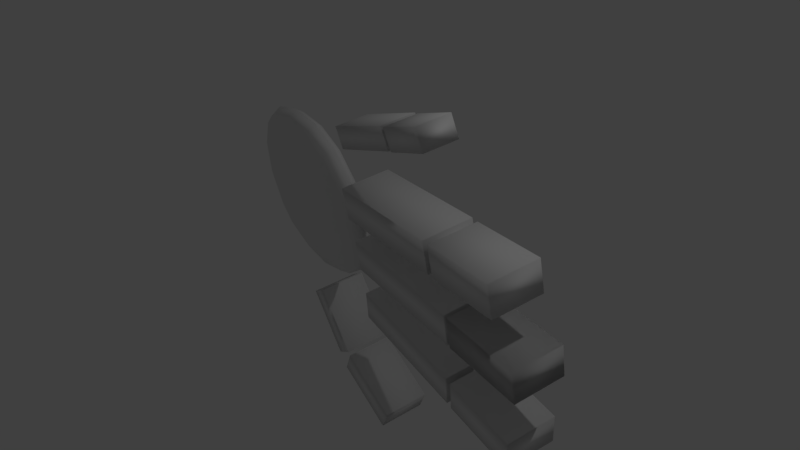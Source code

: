 # Source: Why_no_work2_.blend  (saved by Blender 2.79.0; exported with 4.5.12 LTS)
import bpy
from mathutils import Matrix  # noqa: F401  (used for matrix-valued properties, if any)

bpy.ops.wm.read_factory_settings(use_empty=True)
scene = bpy.context.scene
scene.name = 'Scene'

# ---- collections
col_collection_1 = bpy.data.collections.new('Collection 1'); scene.collection.children.link(col_collection_1)

# ---- materials (node trees are filled in below, after node groups)
mat_material = bpy.data.materials.new('Material')
mat_material.alpha_threshold = 0.0
mat_material.use_transparent_shadow = False
mat_material.roughness = 0.5
mat_material.line_color = (0.0, 0.0, 0.0, 1.0)
mat_material_001 = bpy.data.materials.new('Material.001')
mat_material_001.alpha_threshold = 0.0
mat_material_001.use_transparent_shadow = False
mat_material_001.roughness = 0.5
mat_material_001.line_color = (0.0, 0.0, 0.0, 1.0)
mat_material_002 = bpy.data.materials.new('Material.002')
mat_material_002.alpha_threshold = 0.0
mat_material_002.use_transparent_shadow = False
mat_material_002.roughness = 0.5
mat_material_002.line_color = (0.0, 0.0, 0.0, 1.0)
mat_material_004 = bpy.data.materials.new('Material.004')
mat_material_004.alpha_threshold = 0.0
mat_material_004.use_transparent_shadow = False
mat_material_004.roughness = 0.5
mat_material_004.line_color = (0.0, 0.0, 0.0, 1.0)
mat_material_003 = bpy.data.materials.new('Material.003')
mat_material_003.alpha_threshold = 0.0
mat_material_003.use_transparent_shadow = False
mat_material_003.roughness = 0.5
mat_material_003.line_color = (0.0, 0.0, 0.0, 1.0)
mat_material_006 = bpy.data.materials.new('Material.006')
mat_material_006.alpha_threshold = 0.0
mat_material_006.use_transparent_shadow = False
mat_material_006.roughness = 0.5
mat_material_006.line_color = (0.0, 0.0, 0.0, 1.0)
mat_material_005 = bpy.data.materials.new('Material.005')
mat_material_005.alpha_threshold = 0.0
mat_material_005.use_transparent_shadow = False
mat_material_005.roughness = 0.5
mat_material_005.line_color = (0.0, 0.0, 0.0, 1.0)
mat_material_008 = bpy.data.materials.new('Material.008')
mat_material_008.alpha_threshold = 0.0
mat_material_008.use_transparent_shadow = False
mat_material_008.roughness = 0.5
mat_material_008.line_color = (0.0, 0.0, 0.0, 1.0)
mat_material_007 = bpy.data.materials.new('Material.007')
mat_material_007.alpha_threshold = 0.0
mat_material_007.use_transparent_shadow = False
mat_material_007.roughness = 0.5
mat_material_007.line_color = (0.0, 0.0, 0.0, 1.0)
mat_material_010 = bpy.data.materials.new('Material.010')
mat_material_010.alpha_threshold = 0.0
mat_material_010.use_transparent_shadow = False
mat_material_010.roughness = 0.5
mat_material_010.line_color = (0.0, 0.0, 0.0, 1.0)
mat_material_009 = bpy.data.materials.new('Material.009')
mat_material_009.alpha_threshold = 0.0
mat_material_009.use_transparent_shadow = False
mat_material_009.roughness = 0.5
mat_material_009.line_color = (0.0, 0.0, 0.0, 1.0)

# ---- material node trees

# ---- world
world_world = bpy.data.worlds.new('World'); scene.world = world_world
world_world.color = (0.05088, 0.05088, 0.05088)
world_world.use_sun_shadow = False
world_world.sun_shadow_jitter_overblur = 0.0
world_world.cycles.sampling_method = 'MANUAL'

# ---- cameras
cam_camera = bpy.data.cameras.new('Camera')
cam_camera.clip_end = 100.0
cam_camera.lens = 35.0
cam_camera.sensor_width = 32.0
cam_camera.sensor_height = 18.0
cam_camera.ortho_scale = 7.314
cam_camera.dof.focus_distance = 0.0
cam_camera.dof.aperture_fstop = 128.0

# ---- lights
light_lamp = bpy.data.lights.new('Lamp', 'POINT')
light_lamp.transmission_factor = 0.0
light_lamp.cutoff_distance = 30.0
light_lamp.energy = 100.0
light_lamp.shadow_buffer_clip_start = 1.001
light_lamp.shadow_soft_size = 0.1
light_lamp.shadow_maximum_resolution = 0.006
light_lamp.use_absolute_resolution = True

# ---- meshes
me_cube = bpy.data.meshes.new('Cube')
me_cube.from_pydata([(1.0, 1.0, -1.0), (1.0, -1.0, -1.0), (-1.0, -1.0, -1.0), (-1.0, 1.0, -1.0), (1.0, 1.0, 1.0), (1.0, -1.0, 1.0), (-1.0, -1.0, 1.0), (-1.0, 1.0, 1.0)], [], [(0, 1, 2, 3), (4, 7, 6, 5), (0, 4, 5, 1), (1, 5, 6, 2), (2, 6, 7, 3), (4, 0, 3, 7)])
me_cube.polygons.foreach_set('use_smooth', [True] * 6)
me_cube.materials.append(mat_material)
me_cube.use_remesh_preserve_volume = False
me_cube.use_remesh_preserve_attributes = False
me_cube.use_mirror_vertex_groups = False
me_cube.update()
me_cube_001 = bpy.data.meshes.new('Cube.001')
me_cube_001.from_pydata([(1.0, 1.0, -1.0), (1.0, -1.0, -1.0), (-1.0, -1.0, -1.0), (-1.0, 1.0, -1.0), (1.0, 1.0, 1.0), (1.0, -1.0, 1.0), (-1.0, -1.0, 1.0), (-1.0, 1.0, 1.0), (1.0, 1.0, -1.0), (1.0, -1.0, -1.0), (-1.0, -1.0, -1.0), (-1.0, 1.0, -1.0), (1.0, 1.0, 1.0), (1.0, -1.0, 1.0), (-1.0, -1.0, 1.0), (-1.0, 1.0, 1.0)], [], [(0, 3, 2, 1), (4, 5, 6, 7), (0, 1, 5, 4), (1, 2, 6, 5), (2, 3, 7, 6), (4, 7, 3, 0), (8, 9, 10, 11), (12, 15, 14, 13), (8, 12, 13, 9), (9, 13, 14, 10), (10, 14, 15, 11), (12, 8, 11, 15)])
me_cube_001.polygons.foreach_set('use_smooth', [True] * 12)
me_cube_001.materials.append(mat_material_001)
me_cube_001.use_remesh_preserve_volume = False
me_cube_001.use_remesh_preserve_attributes = False
me_cube_001.use_mirror_vertex_groups = False
me_cube_001.update()
me_cube_002 = bpy.data.meshes.new('Cube.002')
me_cube_002.from_pydata([(1.0, 1.0, -1.0), (1.0, -1.0, -1.0), (-1.0, -1.0, -1.0), (-1.0, 1.0, -1.0), (1.0, 1.0, 1.0), (1.0, -1.0, 1.0), (-1.0, -1.0, 1.0), (-1.0, 1.0, 1.0)], [], [(0, 1, 2, 3), (4, 7, 6, 5), (0, 4, 5, 1), (1, 5, 6, 2), (2, 6, 7, 3), (4, 0, 3, 7)])
me_cube_002.polygons.foreach_set('use_smooth', [True] * 6)
me_cube_002.materials.append(mat_material_002)
me_cube_002.use_remesh_preserve_volume = False
me_cube_002.use_remesh_preserve_attributes = False
me_cube_002.use_mirror_vertex_groups = False
me_cube_002.update()
me_cube_004 = bpy.data.meshes.new('Cube.004')
me_cube_004.from_pydata([(1.0, 1.0, -1.0), (1.0, -1.0, -1.0), (-1.0, -1.0, -1.0), (-1.0, 1.0, -1.0), (1.0, 1.0, 1.0), (1.0, -1.0, 1.0), (-1.0, -1.0, 1.0), (-1.0, 1.0, 1.0)], [], [(0, 1, 2, 3), (4, 7, 6, 5), (0, 4, 5, 1), (1, 5, 6, 2), (2, 6, 7, 3), (4, 0, 3, 7)])
me_cube_004.polygons.foreach_set('use_smooth', [True] * 6)
me_cube_004.materials.append(mat_material_004)
me_cube_004.use_remesh_preserve_volume = False
me_cube_004.use_remesh_preserve_attributes = False
me_cube_004.use_mirror_vertex_groups = False
me_cube_004.update()
me_cube_003 = bpy.data.meshes.new('Cube.003')
me_cube_003.from_pydata([(1.0, 1.0, -1.0), (1.0, -1.0, -1.0), (-1.0, -1.0, -1.0), (-1.0, 1.0, -1.0), (1.0, 1.0, 1.0), (1.0, -1.0, 1.0), (-1.0, -1.0, 1.0), (-1.0, 1.0, 1.0)], [], [(0, 1, 2, 3), (4, 7, 6, 5), (0, 4, 5, 1), (1, 5, 6, 2), (2, 6, 7, 3), (4, 0, 3, 7)])
me_cube_003.polygons.foreach_set('use_smooth', [True] * 6)
me_cube_003.materials.append(mat_material_003)
me_cube_003.use_remesh_preserve_volume = False
me_cube_003.use_remesh_preserve_attributes = False
me_cube_003.use_mirror_vertex_groups = False
me_cube_003.update()
me_cube_006 = bpy.data.meshes.new('Cube.006')
me_cube_006.from_pydata([(1.0, 1.0, -1.0), (1.0, -1.0, -1.0), (-1.0, -1.0, -1.0), (-1.0, 1.0, -1.0), (1.0, 1.0, 1.0), (1.0, -1.0, 1.0), (-1.0, -1.0, 1.0), (-1.0, 1.0, 1.0)], [], [(0, 1, 2, 3), (4, 7, 6, 5), (0, 4, 5, 1), (1, 5, 6, 2), (2, 6, 7, 3), (4, 0, 3, 7)])
me_cube_006.polygons.foreach_set('use_smooth', [True] * 6)
me_cube_006.materials.append(mat_material_006)
me_cube_006.use_remesh_preserve_volume = False
me_cube_006.use_remesh_preserve_attributes = False
me_cube_006.use_mirror_vertex_groups = False
me_cube_006.update()
me_cube_005 = bpy.data.meshes.new('Cube.005')
me_cube_005.from_pydata([(1.0, 1.0, -1.0), (1.0, -1.0, -1.0), (-1.0, -1.0, -1.0), (-1.0, 1.0, -1.0), (1.0, 1.0, 1.0), (1.0, -1.0, 1.0), (-1.0, -1.0, 1.0), (-1.0, 1.0, 1.0)], [], [(0, 1, 2, 3), (4, 7, 6, 5), (0, 4, 5, 1), (1, 5, 6, 2), (2, 6, 7, 3), (4, 0, 3, 7)])
me_cube_005.polygons.foreach_set('use_smooth', [True] * 6)
me_cube_005.materials.append(mat_material_005)
me_cube_005.use_remesh_preserve_volume = False
me_cube_005.use_remesh_preserve_attributes = False
me_cube_005.use_mirror_vertex_groups = False
me_cube_005.update()
me_cube_008 = bpy.data.meshes.new('Cube.008')
me_cube_008.from_pydata([(1.0, 1.0, -1.0), (1.0, -1.0, -1.0), (-1.0, -1.0, -1.0), (-1.0, 1.0, -1.0), (1.0, 1.0, 1.0), (1.0, -1.0, 1.0), (-1.0, -1.0, 1.0), (-1.0, 1.0, 1.0)], [], [(0, 1, 2, 3), (4, 7, 6, 5), (0, 4, 5, 1), (1, 5, 6, 2), (2, 6, 7, 3), (4, 0, 3, 7)])
me_cube_008.polygons.foreach_set('use_smooth', [True] * 6)
me_cube_008.materials.append(mat_material_008)
me_cube_008.use_remesh_preserve_volume = False
me_cube_008.use_remesh_preserve_attributes = False
me_cube_008.use_mirror_vertex_groups = False
me_cube_008.update()
me_cube_007 = bpy.data.meshes.new('Cube.007')
me_cube_007.from_pydata([(1.0, 1.0, -1.0), (1.0, -1.0, -1.0), (-1.0, -1.0, -1.0), (-1.0, 1.0, -1.0), (1.0, 1.0, 1.0), (1.0, -1.0, 1.0), (-1.0, -1.0, 1.0), (-1.0, 1.0, 1.0)], [], [(0, 1, 2, 3), (4, 7, 6, 5), (0, 4, 5, 1), (1, 5, 6, 2), (2, 6, 7, 3), (4, 0, 3, 7)])
me_cube_007.polygons.foreach_set('use_smooth', [True] * 6)
me_cube_007.materials.append(mat_material_007)
me_cube_007.use_remesh_preserve_volume = False
me_cube_007.use_remesh_preserve_attributes = False
me_cube_007.use_mirror_vertex_groups = False
me_cube_007.update()
me_cube_010 = bpy.data.meshes.new('Cube.010')
me_cube_010.from_pydata([(1.0, 1.0, -1.0), (1.0, -1.0, -1.0), (-1.0, -1.0, -1.0), (-1.0, 1.0, -1.0), (1.0, 1.0, 1.0), (1.0, -1.0, 1.0), (-1.0, -1.0, 1.0), (-1.0, 1.0, 1.0)], [], [(0, 1, 2, 3), (4, 7, 6, 5), (0, 4, 5, 1), (1, 5, 6, 2), (2, 6, 7, 3), (4, 0, 3, 7)])
me_cube_010.polygons.foreach_set('use_smooth', [True] * 6)
me_cube_010.materials.append(mat_material_010)
me_cube_010.use_remesh_preserve_volume = False
me_cube_010.use_remesh_preserve_attributes = False
me_cube_010.use_mirror_vertex_groups = False
me_cube_010.update()
me_cube_009 = bpy.data.meshes.new('Cube.009')
me_cube_009.from_pydata([(1.0, 1.0, -1.0), (1.0, -1.0, -1.0), (-1.0, -1.0, -1.0), (-1.0, 1.0, -1.0), (1.0, 1.0, 1.0), (1.0, -1.0, 1.0), (-1.0, -1.0, 1.0), (-1.0, 1.0, 1.0)], [], [(0, 1, 2, 3), (4, 7, 6, 5), (0, 4, 5, 1), (1, 5, 6, 2), (2, 6, 7, 3), (4, 0, 3, 7)])
me_cube_009.polygons.foreach_set('use_smooth', [True] * 6)
me_cube_009.materials.append(mat_material_009)
me_cube_009.use_remesh_preserve_volume = False
me_cube_009.use_remesh_preserve_attributes = False
me_cube_009.use_mirror_vertex_groups = False
me_cube_009.update()
arm_armature_008 = bpy.data.armatures.new('Armature.008')  # bones are not reproduced

# ---- objects
ob_armature = bpy.data.objects.new('Armature', arm_armature_008)
ob_cube = bpy.data.objects.new('Cube', me_cube)
ob_lamp = bpy.data.objects.new('Lamp', light_lamp)
ob_camera = bpy.data.objects.new('Camera', cam_camera)
ob_cube_001 = bpy.data.objects.new('Cube.001', me_cube_001)
ob_cube_002 = bpy.data.objects.new('Cube.002', me_cube_002)
ob_cube_004 = bpy.data.objects.new('Cube.004', me_cube_004)
ob_cube_003 = bpy.data.objects.new('Cube.003', me_cube_003)
ob_cube_006 = bpy.data.objects.new('Cube.006', me_cube_006)
ob_cube_005 = bpy.data.objects.new('Cube.005', me_cube_005)
ob_cube_008 = bpy.data.objects.new('Cube.008', me_cube_008)
ob_cube_007 = bpy.data.objects.new('Cube.007', me_cube_007)
ob_cube_010 = bpy.data.objects.new('Cube.010', me_cube_010)
ob_cube_009 = bpy.data.objects.new('Cube.009', me_cube_009)

# ---- transforms, parenting, visibility, modifiers, constraints
ob_armature.location = (1.219, 0.8369, 6.179)
ob_armature.lineart.crease_threshold = 0.0
ob_cube.location = (0.6768, 0.8722, 2.373)
ob_cube.rotation_euler = (-3.093, -1.535, 3.794)
ob_cube.scale = (1.667, 0.3328, 1.495)
ob_cube.lock_rotations_4d = False
ob_cube.empty_display_type = 'ARROWS'
ob_cube.lineart.crease_threshold = 0.0
_m = ob_cube.modifiers.new('Subsurf', 'SUBSURF')
_m.uv_smooth = 'PRESERVE_CORNERS'
_m.quality = 2
_m.show_only_control_edges = False
ob_lamp.location = (-4.901, -0.492, 8.131)
ob_lamp.rotation_euler = (-0.9055, 0.5037, 2.072)
ob_lamp.lock_rotations_4d = False
ob_lamp.empty_display_type = 'ARROWS'
ob_lamp.color = (0.0, 0.0, 0.0, 0.0)
ob_lamp.lineart.crease_threshold = 0.0
ob_camera.location = (-0.819, -5.8, 12.98)
ob_camera.rotation_euler = (-0.4149, -0.5485, 2.089)
ob_camera.lock_rotations_4d = False
ob_camera.empty_display_type = 'ARROWS'
ob_camera.color = (0.0, 0.0, 0.0, 0.0)
ob_camera.display_type = 'WIRE'
ob_camera.lineart.crease_threshold = 0.0
ob_cube_001.location = (0.9381, 1.103, 6.721)
ob_cube_001.rotation_euler = (-0.02532, -1.502, 0.7263)
ob_cube_001.scale = (0.5706, 0.3328, 0.214)
ob_cube_001.lock_rotations_4d = False
ob_cube_001.empty_display_type = 'ARROWS'
ob_cube_001.lineart.crease_threshold = 0.0
ob_cube_002.location = (0.8524, 1.027, 5.134)
ob_cube_002.rotation_euler = (-0.02532, -1.502, 0.7263)
ob_cube_002.scale = (0.9719, 0.3328, 0.2162)
ob_cube_002.lock_rotations_4d = False
ob_cube_002.empty_display_type = 'ARROWS'
ob_cube_002.lineart.crease_threshold = 0.0
ob_cube_004.location = (0.247, 0.5189, 6.531)
ob_cube_004.rotation_euler = (-2.708, -1.567, 3.409)
ob_cube_004.scale = (0.5283, 0.3328, 0.2138)
ob_cube_004.lock_rotations_4d = False
ob_cube_004.empty_display_type = 'ARROWS'
ob_cube_004.lineart.crease_threshold = 0.0
ob_cube_003.location = (0.2427, 0.5118, 5.01)
ob_cube_003.rotation_euler = (-2.708, -1.567, 3.409)
ob_cube_003.scale = (0.9022, 0.3328, 0.216)
ob_cube_003.lock_rotations_4d = False
ob_cube_003.empty_display_type = 'ARROWS'
ob_cube_003.lineart.crease_threshold = 0.0
ob_cube_006.location = (-0.7335, -0.3107, 5.649)
ob_cube_006.rotation_euler = (-3.135, -1.296, 3.836)
ob_cube_006.scale = (0.3543, 0.2232, 0.1434)
ob_cube_006.lock_rotations_4d = False
ob_cube_006.empty_display_type = 'ARROWS'
ob_cube_006.lineart.crease_threshold = 0.0
ob_cube_005.location = (-0.5292, -0.1405, 4.671)
ob_cube_005.rotation_euler = (-3.135, -1.296, 3.836)
ob_cube_005.scale = (0.605, 0.2232, 0.1449)
ob_cube_005.lock_rotations_4d = False
ob_cube_005.empty_display_type = 'ARROWS'
ob_cube_005.lineart.crease_threshold = 0.0
ob_cube_008.location = (1.759, 1.795, 6.492)
ob_cube_008.rotation_euler = (-0.009367, -1.385, 0.7102)
ob_cube_008.scale = (0.5283, 0.3328, 0.2138)
ob_cube_008.lock_rotations_4d = False
ob_cube_008.empty_display_type = 'ARROWS'
ob_cube_008.lineart.crease_threshold = 0.0
ob_cube_007.location = (1.536, 1.604, 5.01)
ob_cube_007.rotation_euler = (-0.009367, -1.385, 0.7102)
ob_cube_007.scale = (0.9022, 0.3328, 0.216)
ob_cube_007.lock_rotations_4d = False
ob_cube_007.empty_display_type = 'ARROWS'
ob_cube_007.lineart.crease_threshold = 0.0
ob_cube_010.location = (2.859, 2.716, 3.432)
ob_cube_010.rotation_mode = 'AXIS_ANGLE'
ob_cube_010.rotation_axis_angle = (1.196, 0.2823, -0.7917, 0.5418)
ob_cube_010.scale = (0.5283, 0.3328, 0.2138)
ob_cube_010.lock_rotations_4d = False
ob_cube_010.empty_display_type = 'ARROWS'
ob_cube_010.lineart.crease_threshold = 0.0
ob_cube_009.location = (2.191, 2.151, 2.698)
ob_cube_009.rotation_euler = (0.01602, -0.4971, 0.6864)
ob_cube_009.scale = (0.4999, 0.3328, 0.1824)
ob_cube_009.lock_rotations_4d = False
ob_cube_009.empty_display_type = 'ARROWS'
ob_cube_009.lineart.crease_threshold = 0.0

# ---- collection membership
col_collection_1.objects.link(ob_armature)
col_collection_1.objects.link(ob_cube)
col_collection_1.objects.link(ob_lamp)
col_collection_1.objects.link(ob_camera)
col_collection_1.objects.link(ob_cube_001)
col_collection_1.objects.link(ob_cube_002)
col_collection_1.objects.link(ob_cube_004)
col_collection_1.objects.link(ob_cube_003)
col_collection_1.objects.link(ob_cube_006)
col_collection_1.objects.link(ob_cube_005)
col_collection_1.objects.link(ob_cube_008)
col_collection_1.objects.link(ob_cube_007)
col_collection_1.objects.link(ob_cube_010)
col_collection_1.objects.link(ob_cube_009)

# ---- scene / render settings (as saved in the file)
scene.camera = ob_camera
scene.frame_start = 1; scene.frame_end = 250; scene.frame_set(1)
scene.render.engine = 'BLENDER_EEVEE_NEXT'
scene.render.resolution_percentage = 50
scene.render.dither_intensity = 0.0
scene.cycles.use_denoising = False
scene.cycles.samples = 128
scene.cycles.sampling_pattern = 'TABULATED_SOBOL'
scene.cycles.use_adaptive_sampling = False
scene.cycles.use_light_tree = False
scene.cycles.blur_glossy = 0.0
scene.cycles.sample_clamp_indirect = 0.0
scene.view_settings.view_transform = 'Standard'
bpy.context.view_layer.update()
